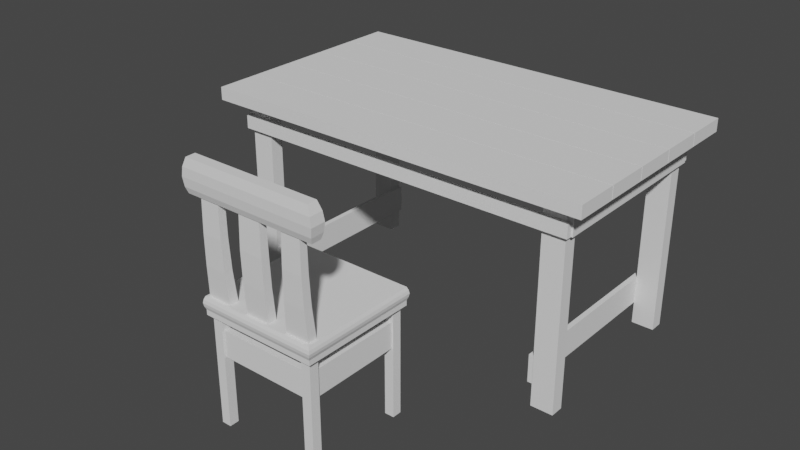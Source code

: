 # Source: chair1.blend  (saved by Blender 3.1.7; exported with 4.5.12 LTS)
import bpy
from mathutils import Matrix  # noqa: F401  (used for matrix-valued properties, if any)

bpy.ops.wm.read_factory_settings(use_empty=True)
scene = bpy.context.scene
scene.name = 'Scene'

# ---- collections
col_collection = bpy.data.collections.new('Collection'); scene.collection.children.link(col_collection)

# ---- world
world_world = bpy.data.worlds.new('World'); scene.world = world_world
world_world.use_nodes = True; world_world.node_tree.nodes.clear()
_N = world_world.node_tree.nodes; _L = world_world.node_tree.links
n0 = _N.new('ShaderNodeOutputWorld'); n0.name = 'World Output'; n0.location = (300, 300)
n1 = _N.new('ShaderNodeBackground'); n1.name = 'Background'; n1.location = (10, 300)
n1.inputs[0].default_value = (0.05088, 0.05088, 0.05088, 1.0)
_L.new(n1.outputs[0], n0.inputs[0])
n0.is_active_output = True
world_world.color = (0.05088, 0.05088, 0.05088)
world_world.use_sun_shadow = False
world_world.sun_shadow_jitter_overblur = 0.0

# ---- meshes
me_cube_020 = bpy.data.meshes.new('Cube.020')
me_cube_020.from_pydata([(-0.13, 0.4045, 1.453), (-0.13, 0.4045, 1.713), (-0.13, 0.6645, 1.453), (-0.13, 0.6645, 1.713), (0.13, 0.4045, 1.453), (0.13, 0.4045, 1.713), (0.13, 0.6645, 1.453), (0.13, 0.6645, 1.713), (-0.13, -0.6598, 1.453), (-0.13, -0.6598, 1.713), (-0.13, -0.3998, 1.453), (-0.13, -0.3998, 1.713), (0.13, -0.6598, 1.453), (0.13, -0.6598, 1.713), (0.13, -0.3998, 1.453), (0.13, -0.3998, 1.713), (-0.13, -0.3937, 1.453), (-0.13, -0.3937, 1.713), (-0.13, -0.1337, 1.453), (-0.13, -0.1337, 1.713), (0.13, -0.3937, 1.453), (0.13, -0.3937, 1.713), (0.13, -0.1337, 1.453), (0.13, -0.1337, 1.713), (-0.13, -0.1276, 1.453), (-0.13, -0.1276, 1.713), (-0.13, 0.1324, 1.453), (-0.13, 0.1324, 1.713), (0.13, -0.1276, 1.453), (0.13, -0.1276, 1.713), (0.13, 0.1324, 1.453), (0.13, 0.1324, 1.713), (-0.13, 0.1384, 1.453), (-0.13, 0.1384, 1.713), (-0.13, 0.3984, 1.453), (-0.13, 0.3984, 1.713), (0.13, 0.1384, 1.453), (0.13, 0.1384, 1.713), (0.13, 0.3984, 1.453), (0.13, 0.3984, 1.713), (0.1005, -0.5536, -2.612), (0.1005, -0.5536, 1.469), (0.1005, -0.4747, -2.612), (0.1005, -0.4747, 1.469), (0.1153, -0.5536, -2.612), (0.1153, -0.5536, 1.469), (0.1153, -0.4747, -2.612), (0.1153, -0.4747, 1.469), (0.1005, 0.4753, -2.612), (0.1005, 0.4753, 1.469), (0.1005, 0.5542, -2.612), (0.1005, 0.5542, 1.469), (0.1153, 0.4753, -2.612), (0.1153, 0.4753, 1.469), (0.1153, 0.5542, -2.612), (0.1153, 0.5542, 1.469), (-0.115, -0.5536, -2.612), (-0.115, -0.5536, 1.469), (-0.115, -0.4747, -2.612), (-0.115, -0.4747, 1.469), (-0.1002, -0.5536, -2.612), (-0.1002, -0.5536, 1.469), (-0.1002, -0.4747, -2.612), (-0.1002, -0.4747, 1.469), (-0.115, 0.4753, -2.612), (-0.115, 0.4753, 1.469), (-0.115, 0.5542, -2.612), (-0.115, 0.5542, 1.469), (-0.1002, 0.4753, -2.612), (-0.1002, 0.4753, 1.469), (-0.1002, 0.5542, -2.612), (-0.1002, 0.5542, 1.469), (-0.1177, 0.5524, 0.8832), (-0.1177, 0.5524, 1.143), (-0.1177, 0.5828, 0.8832), (-0.1177, 0.5828, 1.143), (0.1177, 0.5524, 0.8832), (0.1177, 0.5524, 1.143), (0.1177, 0.5828, 0.8832), (0.1177, 0.5828, 1.143), (-0.1177, -0.5814, 0.8832), (-0.1177, -0.5814, 1.143), (-0.1177, -0.5509, 0.8832), (-0.1177, -0.5509, 1.143), (0.1177, -0.5814, 0.8832), (0.1177, -0.5814, 1.143), (0.1177, -0.5509, 0.8832), (0.1177, -0.5509, 1.143), (0.1189, -0.5492, 0.8862), (0.1189, -0.5492, 1.45), (0.1189, 0.5469, 0.8862), (0.1189, 0.5469, 1.45), (0.1149, -0.5492, 0.8862), (0.1149, -0.5492, 1.45), (0.1149, 0.5469, 0.8862), (0.1149, 0.5469, 1.45), (-0.1153, -0.5492, 0.8862), (-0.1153, -0.5492, 1.45), (-0.1153, 0.5469, 0.8862), (-0.1153, 0.5469, 1.45), (-0.1193, -0.5492, 0.8862), (-0.1193, -0.5492, 1.45), (-0.1193, 0.5469, 0.8862), (-0.1193, 0.5469, 1.45), (0.1005, -0.5492, -2.161), (0.1005, -0.5492, -1.597), (0.1005, 0.5469, -2.161), (0.1005, 0.5469, -1.597), (0.09715, -0.5492, -2.161), (0.09715, -0.5492, -1.597), (0.09715, 0.5469, -2.161), (0.09715, 0.5469, -1.597), (-0.09711, -0.5492, -2.161), (-0.09711, -0.5492, -1.597), (-0.09711, 0.5469, -2.161), (-0.09711, 0.5469, -1.597), (-0.1005, -0.5492, -2.161), (-0.1005, -0.5492, -1.597), (-0.1005, 0.5469, -2.161), (-0.1005, 0.5469, -1.597)], [], [(0, 1, 3, 2), (2, 3, 7, 6), (6, 7, 5, 4), (4, 5, 1, 0), (2, 6, 4, 0), (7, 3, 1, 5), (8, 9, 11, 10), (10, 11, 15, 14), (14, 15, 13, 12), (12, 13, 9, 8), (10, 14, 12, 8), (15, 11, 9, 13), (16, 17, 19, 18), (18, 19, 23, 22), (22, 23, 21, 20), (20, 21, 17, 16), (18, 22, 20, 16), (23, 19, 17, 21), (24, 25, 27, 26), (26, 27, 31, 30), (30, 31, 29, 28), (28, 29, 25, 24), (26, 30, 28, 24), (31, 27, 25, 29), (32, 33, 35, 34), (34, 35, 39, 38), (38, 39, 37, 36), (36, 37, 33, 32), (34, 38, 36, 32), (39, 35, 33, 37), (40, 41, 43, 42), (42, 43, 47, 46), (46, 47, 45, 44), (44, 45, 41, 40), (42, 46, 44, 40), (47, 43, 41, 45), (48, 49, 51, 50), (50, 51, 55, 54), (54, 55, 53, 52), (52, 53, 49, 48), (50, 54, 52, 48), (55, 51, 49, 53), (56, 57, 59, 58), (58, 59, 63, 62), (62, 63, 61, 60), (60, 61, 57, 56), (58, 62, 60, 56), (63, 59, 57, 61), (64, 65, 67, 66), (66, 67, 71, 70), (70, 71, 69, 68), (68, 69, 65, 64), (66, 70, 68, 64), (71, 67, 65, 69), (72, 73, 75, 74), (74, 75, 79, 78), (78, 79, 77, 76), (76, 77, 73, 72), (74, 78, 76, 72), (79, 75, 73, 77), (80, 81, 83, 82), (82, 83, 87, 86), (86, 87, 85, 84), (84, 85, 81, 80), (82, 86, 84, 80), (87, 83, 81, 85), (88, 89, 91, 90), (90, 91, 95, 94), (94, 95, 93, 92), (92, 93, 89, 88), (90, 94, 92, 88), (95, 91, 89, 93), (96, 97, 99, 98), (98, 99, 103, 102), (102, 103, 101, 100), (100, 101, 97, 96), (98, 102, 100, 96), (103, 99, 97, 101), (104, 105, 107, 106), (106, 107, 111, 110), (110, 111, 109, 108), (108, 109, 105, 104), (106, 110, 108, 104), (111, 107, 105, 109), (112, 113, 115, 114), (114, 115, 119, 118), (118, 119, 117, 116), (116, 117, 113, 112), (114, 118, 116, 112), (119, 115, 113, 117)])
_uv = me_cube_020.uv_layers.new(name='UVMap')
_uv.uv.foreach_set('vector', [0.375, 0.0, 0.625, 0.0, 0.625, 0.25, 0.375, 0.25, 0.375, 0.25, 0.625, 0.25, 0.625, 0.5, 0.375, 0.5, 0.375, 0.5, 0.625, 0.5, 0.625, 0.75, 0.375, 0.75, 0.375, 0.75, 0.625, 0.75, 0.625, 1.0, 0.375, 1.0, 0.125, 0.5, 0.375, 0.5, 0.375, 0.75, 0.125, 0.75, 0.625, 0.5, 0.875, 0.5, 0.875, 0.75, 0.625, 0.75, 0.375, 0.0, 0.625, 0.0, 0.625, 0.25, 0.375, 0.25, 0.375, 0.25, 0.625, 0.25, 0.625, 0.5, 0.375, 0.5, 0.375, 0.5, 0.625, 0.5, 0.625, 0.75, 0.375, 0.75, 0.375, 0.75, 0.625, 0.75, 0.625, 1.0, 0.375, 1.0, 0.125, 0.5, 0.375, 0.5, 0.375, 0.75, 0.125, 0.75, 0.625, 0.5, 0.875, 0.5, 0.875, 0.75, 0.625, 0.75, 0.375, 0.0, 0.625, 0.0, 0.625, 0.25, 0.375, 0.25, 0.375, 0.25, 0.625, 0.25, 0.625, 0.5, 0.375, 0.5, 0.375, 0.5, 0.625, 0.5, 0.625, 0.75, 0.375, 0.75, 0.375, 0.75, 0.625, 0.75, 0.625, 1.0, 0.375, 1.0, 0.125, 0.5, 0.375, 0.5, 0.375, 0.75, 0.125, 0.75, 0.625, 0.5, 0.875, 0.5, 0.875, 0.75, 0.625, 0.75, 0.375, 0.0, 0.625, 0.0, 0.625, 0.25, 0.375, 0.25, 0.375, 0.25, 0.625, 0.25, 0.625, 0.5, 0.375, 0.5, 0.375, 0.5, 0.625, 0.5, 0.625, 0.75, 0.375, 0.75, 0.375, 0.75, 0.625, 0.75, 0.625, 1.0, 0.375, 1.0, 0.125, 0.5, 0.375, 0.5, 0.375, 0.75, 0.125, 0.75, 0.625, 0.5, 0.875, 0.5, 0.875, 0.75, 0.625, 0.75, 0.375, 0.0, 0.625, 0.0, 0.625, 0.25, 0.375, 0.25, 0.375, 0.25, 0.625, 0.25, 0.625, 0.5, 0.375, 0.5, 0.375, 0.5, 0.625, 0.5, 0.625, 0.75, 0.375, 0.75, 0.375, 0.75, 0.625, 0.75, 0.625, 1.0, 0.375, 1.0, 0.125, 0.5, 0.375, 0.5, 0.375, 0.75, 0.125, 0.75, 0.625, 0.5, 0.875, 0.5, 0.875, 0.75, 0.625, 0.75, 0.375, 0.0, 0.625, 0.0, 0.625, 0.25, 0.375, 0.25, 0.375, 0.25, 0.625, 0.25, 0.625, 0.5, 0.375, 0.5, 0.375, 0.5, 0.625, 0.5, 0.625, 0.75, 0.375, 0.75, 0.375, 0.75, 0.625, 0.75, 0.625, 1.0, 0.375, 1.0, 0.125, 0.5, 0.375, 0.5, 0.375, 0.75, 0.125, 0.75, 0.625, 0.5, 0.875, 0.5, 0.875, 0.75, 0.625, 0.75, 0.375, 0.0, 0.625, 0.0, 0.625, 0.25, 0.375, 0.25, 0.375, 0.25, 0.625, 0.25, 0.625, 0.5, 0.375, 0.5, 0.375, 0.5, 0.625, 0.5, 0.625, 0.75, 0.375, 0.75, 0.375, 0.75, 0.625, 0.75, 0.625, 1.0, 0.375, 1.0, 0.125, 0.5, 0.375, 0.5, 0.375, 0.75, 0.125, 0.75, 0.625, 0.5, 0.875, 0.5, 0.875, 0.75, 0.625, 0.75, 0.375, 0.0, 0.625, 0.0, 0.625, 0.25, 0.375, 0.25, 0.375, 0.25, 0.625, 0.25, 0.625, 0.5, 0.375, 0.5, 0.375, 0.5, 0.625, 0.5, 0.625, 0.75, 0.375, 0.75, 0.375, 0.75, 0.625, 0.75, 0.625, 1.0, 0.375, 1.0, 0.125, 0.5, 0.375, 0.5, 0.375, 0.75, 0.125, 0.75, 0.625, 0.5, 0.875, 0.5, 0.875, 0.75, 0.625, 0.75, 0.375, 0.0, 0.625, 0.0, 0.625, 0.25, 0.375, 0.25, 0.375, 0.25, 0.625, 0.25, 0.625, 0.5, 0.375, 0.5, 0.375, 0.5, 0.625, 0.5, 0.625, 0.75, 0.375, 0.75, 0.375, 0.75, 0.625, 0.75, 0.625, 1.0, 0.375, 1.0, 0.125, 0.5, 0.375, 0.5, 0.375, 0.75, 0.125, 0.75, 0.625, 0.5, 0.875, 0.5, 0.875, 0.75, 0.625, 0.75, 0.375, 0.0, 0.625, 0.0, 0.625, 0.25, 0.375, 0.25, 0.375, 0.25, 0.625, 0.25, 0.625, 0.5, 0.375, 0.5, 0.375, 0.5, 0.625, 0.5, 0.625, 0.75, 0.375, 0.75, 0.375, 0.75, 0.625, 0.75, 0.625, 1.0, 0.375, 1.0, 0.125, 0.5, 0.375, 0.5, 0.375, 0.75, 0.125, 0.75, 0.625, 0.5, 0.875, 0.5, 0.875, 0.75, 0.625, 0.75, 0.375, 0.0, 0.625, 0.0, 0.625, 0.25, 0.375, 0.25, 0.375, 0.25, 0.625, 0.25, 0.625, 0.5, 0.375, 0.5, 0.375, 0.5, 0.625, 0.5, 0.625, 0.75, 0.375, 0.75, 0.375, 0.75, 0.625, 0.75, 0.625, 1.0, 0.375, 1.0, 0.125, 0.5, 0.375, 0.5, 0.375, 0.75, 0.125, 0.75, 0.625, 0.5, 0.875, 0.5, 0.875, 0.75, 0.625, 0.75, 0.375, 0.0, 0.625, 0.0, 0.625, 0.25, 0.375, 0.25, 0.375, 0.25, 0.625, 0.25, 0.625, 0.5, 0.375, 0.5, 0.375, 0.5, 0.625, 0.5, 0.625, 0.75, 0.375, 0.75, 0.375, 0.75, 0.625, 0.75, 0.625, 1.0, 0.375, 1.0, 0.125, 0.5, 0.375, 0.5, 0.375, 0.75, 0.125, 0.75, 0.625, 0.5, 0.875, 0.5, 0.875, 0.75, 0.625, 0.75, 0.375, 0.0, 0.625, 0.0, 0.625, 0.25, 0.375, 0.25, 0.375, 0.25, 0.625, 0.25, 0.625, 0.5, 0.375, 0.5, 0.375, 0.5, 0.625, 0.5, 0.625, 0.75, 0.375, 0.75, 0.375, 0.75, 0.625, 0.75, 0.625, 1.0, 0.375, 1.0, 0.125, 0.5, 0.375, 0.5, 0.375, 0.75, 0.125, 0.75, 0.625, 0.5, 0.875, 0.5, 0.875, 0.75, 0.625, 0.75, 0.375, 0.0, 0.625, 0.0, 0.625, 0.25, 0.375, 0.25, 0.375, 0.25, 0.625, 0.25, 0.625, 0.5, 0.375, 0.5, 0.375, 0.5, 0.625, 0.5, 0.625, 0.75, 0.375, 0.75, 0.375, 0.75, 0.625, 0.75, 0.625, 1.0, 0.375, 1.0, 0.125, 0.5, 0.375, 0.5, 0.375, 0.75, 0.125, 0.75, 0.625, 0.5, 0.875, 0.5, 0.875, 0.75, 0.625, 0.75, 0.375, 0.0, 0.625, 0.0, 0.625, 0.25, 0.375, 0.25, 0.375, 0.25, 0.625, 0.25, 0.625, 0.5, 0.375, 0.5, 0.375, 0.5, 0.625, 0.5, 0.625, 0.75, 0.375, 0.75, 0.375, 0.75, 0.625, 0.75, 0.625, 1.0, 0.375, 1.0, 0.125, 0.5, 0.375, 0.5, 0.375, 0.75, 0.125, 0.75, 0.625, 0.5, 0.875, 0.5, 0.875, 0.75, 0.625, 0.75])
me_cube_020.use_remesh_fix_poles = True
me_cube_020.use_remesh_preserve_attributes = False
me_cube_020.update()
me_cube = bpy.data.meshes.new('Cube')
me_cube.from_pydata([(-0.4763, -0.4763, 0.4134), (-0.5, 0.5, 0.4111), (0.4763, -0.4763, 0.4134), (0.5, 0.5, 0.4111), (-0.5, 0.0, 0.4079), (0.5, 0.0, 0.4079), (0.0, 0.5, 0.4111), (0.0, -0.4763, 0.411), (-0.2737, -0.4763, 0.411), (-0.25, 0.5, 0.4079), (0.25, 0.5, 0.4079), (0.2737, -0.4763, 0.411), (0.375, 0.5, 0.4087), (0.375, -0.4763, 0.4118), (0.1013, -0.4763, 0.411), (0.125, 0.5, 0.4087), (-0.125, 0.5, 0.4087), (-0.1013, -0.4763, 0.411), (-0.375, -0.4763, 0.4118), (-0.375, 0.5, 0.4087), (0.5, -0.25, 0.4087), (-0.5, -0.2578, 0.4088), (-0.5, 0.25, 0.4079), (0.5, 0.25, 0.4079), (0.4763, -0.3983, 0.4111), (0.0, -0.3747, 0.4079), (-0.2737, -0.3983, 0.4086), (0.2737, -0.3983, 0.4086), (0.375, -0.3747, 0.4087), (0.1013, -0.3983, 0.4086), (-0.1013, -0.3983, 0.4086), (-0.375, -0.3747, 0.4087), (-0.4763, -0.3983, 0.4111), (-0.5, 0.375, 0.4087), (0.5, 0.375, 0.4087), (-0.5155, -0.5155, -0.08418), (-0.5155, 0.5155, -0.08801), (0.5155, 0.5155, -0.08801), (0.5155, -0.5155, -0.08418), (0.5155, -6.606e-07, -0.09149), (-0.5155, -6.606e-07, -0.09149), (-2.637e-11, -0.5155, -0.08746), (-2.637e-11, 0.5155, -0.08839), (-0.2577, 0.5155, -0.09149), (-0.2577, -0.5155, -0.08746), (0.2577, -0.5155, -0.08746), (0.2577, 0.5155, -0.09149), (0.3866, -0.5155, -0.08657), (0.3866, 0.5155, -0.09055), (0.1289, 0.5155, -0.09075), (0.1289, -0.5155, -0.08746), (-0.1289, -0.5155, -0.08746), (-0.1289, 0.5155, -0.09075), (-0.3866, 0.5155, -0.09055), (-0.3866, -0.5155, -0.08657), (-0.5155, -0.2577, -0.0906), (0.5155, -0.2577, -0.0906), (0.5155, 0.2577, -0.09149), (-0.5155, 0.2577, -0.09149), (-0.5155, -0.3862, -0.08812), (0.5155, -0.3862, -0.08812), (0.5155, 0.3866, -0.09055), (-0.5155, 0.3866, -0.09055), (-0.5, -0.1328, 0.4079), (0.5, -0.125, 0.4079), (0.5155, -0.1289, -0.09149), (-0.5155, -0.1289, -0.09149), (0.5, 0.125, 0.4079), (-0.5, 0.125, 0.4079), (-0.5155, 0.1289, -0.09149), (0.5155, 0.1289, -0.09149), (-0.5107, 0.5107, -0.3381), (0.5107, 0.5107, -0.3381), (0.5107, -0.5107, -0.3343), (0.5107, -4.591e-07, -0.3414), (-0.5107, -4.591e-07, -0.3414), (-8.987e-12, -0.5107, -0.3375), (-8.987e-12, 0.5107, -0.3383), (-0.2553, 0.5107, -0.3414), (-0.2553, -0.5107, -0.3375), (0.2553, -0.5107, -0.3375), (0.2553, 0.5107, -0.3414), (0.383, -0.5107, -0.3366), (0.383, 0.5107, -0.3405), (0.1277, 0.5107, -0.3407), (0.1277, -0.5107, -0.3375), (-0.1277, -0.5107, -0.3375), (-0.1277, 0.5107, -0.3407), (-0.383, 0.5107, -0.3405), (-0.383, -0.5107, -0.3366), (-0.5107, -0.2553, -0.3406), (0.5107, -0.2553, -0.3406), (0.5107, 0.2553, -0.3414), (-0.5107, 0.2553, -0.3414), (-0.5107, -0.3826, -0.3381), (0.5107, -0.3826, -0.3381), (0.5107, 0.383, -0.3405), (-0.5107, 0.383, -0.3405), (-0.5107, -0.5107, -0.3343), (-0.5107, -0.1277, -0.3414), (0.5107, -0.1277, -0.3414), (0.5107, 0.1277, -0.3414), (-0.5107, 0.1277, -0.3414), (-0.5107, -0.5107, 0.1654), (-0.5107, 0.5107, 0.1616), (0.5107, 0.5107, 0.1616), (0.5107, -0.5107, 0.1654), (0.5107, -4.591e-07, 0.1583), (-0.5107, -4.591e-07, 0.1583), (-8.987e-12, -0.5107, 0.1623), (-8.987e-12, 0.5107, 0.1614), (-0.2553, 0.5107, 0.1583), (-0.2553, -0.5107, 0.1623), (0.2553, -0.5107, 0.1623), (0.2553, 0.5107, 0.1583), (0.383, -0.5107, 0.1631), (0.383, 0.5107, 0.1592), (0.1277, 0.5107, 0.159), (0.1277, -0.5107, 0.1623), (-0.1277, -0.5107, 0.1623), (-0.1277, 0.5107, 0.159), (-0.383, 0.5107, 0.1592), (-0.383, -0.5107, 0.1631), (-0.5107, -0.2553, 0.1591), (0.5107, -0.2553, 0.1591), (0.5107, 0.2553, 0.1583), (-0.5107, 0.2553, 0.1583), (-0.5107, -0.3826, 0.1616), (0.5107, -0.3826, 0.1616), (0.5107, 0.383, 0.1592), (-0.5107, 0.383, 0.1592), (0.5107, -0.1277, 0.1583), (-0.5107, -0.1277, 0.1583), (-0.5107, 0.1277, 0.1583), (0.5107, 0.1277, 0.1583), (-0.4725, -0.3747, -0.589), (-0.4725, -0.4725, -0.5862), (-0.375, 0.4725, -0.5913), (-0.4725, 0.4725, -0.5896), (0.4725, 0.375, -0.5913), (0.4725, 0.4725, -0.5896), (0.375, -0.4725, -0.5878), (0.4725, -0.4725, -0.5862), (-0.4725, 0.125, -0.5921), (-0.4725, 0.0, -0.5921), (0.4725, -0.125, -0.5921), (0.4725, 0.0, -0.5921), (0.125, 0.4725, -0.5913), (0.0, 0.4725, -0.589), (-0.125, -0.4725, -0.5885), (0.0, -0.4725, -0.5885), (-0.125, 0.4725, -0.5913), (-0.25, 0.4725, -0.5921), (-0.375, -0.4725, -0.5878), (-0.25, -0.4725, -0.5885), (0.125, -0.4725, -0.5885), (0.25, -0.4725, -0.5885), (0.375, 0.4725, -0.5913), (0.25, 0.4725, -0.5921), (-0.4725, -0.125, -0.5921), (-0.4725, -0.25, -0.5913), (0.4725, -0.3747, -0.589), (0.4725, -0.25, -0.5913), (0.4725, 0.125, -0.5921), (0.4725, 0.25, -0.5921), (-0.4725, 0.375, -0.5913), (-0.4725, 0.25, -0.5921), (0.5, -0.3747, 0.4111), (0.5, -0.5, 0.4148), (-0.375, -0.5, 0.4126), (-0.5, -0.5, 0.4148), (0.125, -0.5, 0.4118), (0.0, -0.5, 0.4118), (-0.25, -0.3747, 0.4079), (-0.25, -0.5, 0.4118), (0.375, -0.5, 0.4126), (0.25, -0.5, 0.4118), (0.25, -0.3747, 0.4079), (0.125, -0.3747, 0.4079), (-0.125, -0.5, 0.4118), (-0.125, -0.3747, 0.4079), (-0.5, -0.3747, 0.4111), (-0.375, -0.3983, 0.4094), (0.0, -0.3983, 0.4086), (0.375, -0.3983, 0.4094), (0.375, -0.492, 2.706), (0.375, -0.4982, 5.006), (0.375, -0.4944, 7.647), (0.2937, -0.4944, 7.647), (0.2888, -0.4982, 5.006), (0.2836, -0.492, 2.706), (0.2937, -0.4318, 7.645), (0.2888, -0.4318, 5.004), (0.2836, -0.4216, 2.704), (0.4664, -0.492, 2.708), (0.4612, -0.4982, 5.007), (0.4563, -0.4944, 7.648), (0.375, -0.4216, 2.704), (0.375, -0.4318, 5.004), (0.375, -0.4318, 7.646), (0.4563, -0.4318, 7.647), (0.4612, -0.4318, 5.006), (0.4664, -0.4216, 2.706), (0.0, -0.421, 2.704), (0.0, -0.4312, 5.004), (6.468e-11, -0.431, 7.645), (0.09361, -0.431, 7.645), (0.1013, -0.4312, 5.004), (0.1013, -0.421, 2.704), (-0.1013, -0.4919, 2.706), (-0.1013, -0.4987, 5.006), (-0.09361, -0.4945, 7.647), (-0.09361, -0.431, 7.645), (-0.1013, -0.4312, 5.004), (-0.1013, -0.421, 2.704), (0.1013, -0.4919, 2.706), (0.1013, -0.4987, 5.006), (0.09361, -0.4945, 7.647), (6.468e-11, -0.4945, 7.647), (0.0, -0.4987, 5.006), (0.0, -0.4919, 2.706), (-0.4561, -0.4943, 7.648), (-0.461, -0.4981, 5.007), (-0.4667, -0.4921, 2.708), (-0.375, -0.4921, 2.706), (-0.375, -0.4981, 5.006), (-0.375, -0.4943, 7.647), (-0.4667, -0.4215, 2.706), (-0.461, -0.4319, 5.006), (-0.4561, -0.4319, 7.647), (-0.375, -0.4319, 7.646), (-0.375, -0.4319, 5.004), (-0.375, -0.4215, 2.704), (-0.2833, -0.4921, 2.706), (-0.289, -0.4981, 5.006), (-0.2939, -0.4943, 7.647), (-0.2833, -0.4215, 2.704), (-0.289, -0.4319, 5.004), (-0.2939, -0.4319, 7.645), (-0.5, -0.3747, -0.5883), (-0.5, -0.5, -0.5847), (-0.375, 0.5, -0.5906), (-0.5, 0.5, -0.5883), (0.5, 0.375, -0.5906), (0.5, 0.5, -0.5883), (0.375, -0.5, -0.5868), (0.5, -0.5, -0.5847), (-0.5, 0.125, -0.5914), (-0.5, 0.0, -0.5914), (0.5, -0.125, -0.5914), (0.5, 0.0, -0.5914), (0.125, 0.5, -0.5906), (0.0, 0.5, -0.5883), (-0.125, -0.5, -0.5876), (0.0, -0.5, -0.5876), (-0.125, 0.5, -0.5906), (-0.25, 0.5, -0.5914), (-0.375, -0.5, -0.5868), (-0.25, -0.5, -0.5876), (0.125, -0.5, -0.5876), (0.25, -0.5, -0.5876), (0.375, 0.5, -0.5906), (0.25, 0.5, -0.5914), (-0.5, -0.125, -0.5914), (-0.5, -0.25, -0.5906), (0.5, -0.3747, -0.5883), (0.5, -0.25, -0.5906), (0.5, 0.125, -0.5914), (0.5, 0.25, -0.5914), (-0.5, 0.375, -0.5906), (-0.5, 0.25, -0.5914), (-0.5, -0.3747, -0.98), (-0.5, -0.5, -0.9764), (-0.375, 0.5, -0.9823), (-0.5, 0.5, -0.98), (0.5, 0.375, -0.9823), (0.5, 0.5, -0.98), (0.375, -0.5, -0.9785), (0.5, -0.5, -0.9764), (-0.5, 0.125, -0.9831), (-0.5, 0.0, -0.9831), (0.5, -0.125, -0.9831), (0.5, 0.0, -0.9831), (0.125, 0.5, -0.9823), (0.0, 0.5, -0.98), (-0.125, -0.5, -0.9793), (0.0, -0.5, -0.9793), (-0.125, 0.5, -0.9823), (-0.25, 0.5, -0.9831), (-0.375, -0.5, -0.9785), (-0.25, -0.5, -0.9793), (0.125, -0.5, -0.9793), (0.25, -0.5, -0.9793), (0.375, 0.5, -0.9823), (0.25, 0.5, -0.9831), (-0.5, -0.125, -0.9831), (-0.5, -0.25, -0.9823), (0.5, -0.3747, -0.98), (0.5, -0.25, -0.9823), (0.5, 0.125, -0.9831), (0.5, 0.25, -0.9831), (-0.5, 0.375, -0.9823), (-0.5, 0.25, -0.9831), (-0.4725, -0.3747, -0.9806), (-0.4725, -0.4725, -0.9779), (-0.375, 0.4725, -0.9829), (-0.4725, 0.4725, -0.9813), (0.4725, 0.375, -0.9829), (0.4725, 0.4725, -0.9813), (0.375, -0.4725, -0.9795), (0.4725, -0.4725, -0.9779), (-0.4725, 0.125, -0.9837), (-0.4725, 0.0, -0.9837), (0.4725, -0.125, -0.9837), (0.4725, 0.0, -0.9837), (0.125, 0.4725, -0.9829), (0.0, 0.4725, -0.9806), (-0.125, -0.4725, -0.9802), (0.0, -0.4725, -0.9802), (-0.125, 0.4725, -0.9829), (-0.25, 0.4725, -0.9837), (-0.375, -0.4725, -0.9795), (-0.25, -0.4725, -0.9802), (0.125, -0.4725, -0.9802), (0.25, -0.4725, -0.9802), (0.375, 0.4725, -0.9829), (0.25, 0.4725, -0.9837), (-0.4725, -0.125, -0.9837), (-0.4725, -0.25, -0.9829), (0.4725, -0.3747, -0.9806), (0.4725, -0.25, -0.9829), (0.4725, 0.125, -0.9837), (0.4725, 0.25, -0.9837), (-0.4725, 0.375, -0.9829), (-0.4725, 0.25, -0.9837), (-0.5703, -0.5025, 7.458), (-0.557, -0.5128, 9.94), (-0.5703, -0.42, 7.471), (-0.557, -0.4304, 9.953), (0.5703, -0.5025, 7.458), (0.557, -0.5128, 9.94), (0.5703, -0.42, 7.471), (0.557, -0.4304, 9.953), (-0.5844, -0.5199, 7.917), (-0.5952, -0.5275, 8.596), (-0.5844, -0.5263, 9.277), (-0.5844, -0.4126, 9.294), (-0.5952, -0.405, 8.615), (-0.5844, -0.4062, 7.934), (0.5844, -0.4126, 9.294), (0.5952, -0.405, 8.615), (0.5844, -0.4062, 7.934), (0.5844, -0.5263, 9.277), (0.5952, -0.5275, 8.596), (0.5844, -0.5199, 7.917), (-0.3879, -0.4528, -3.982), (-0.3879, -0.4528, -1.959), (-0.3879, -0.3999, -3.982), (-0.3879, -0.3999, -1.959), (0.3833, -0.4528, -3.982), (0.3833, -0.4528, -1.959), (0.3833, -0.3999, -3.982), (0.3833, -0.3999, -1.959), (-0.4716, -0.467, -9.497), (-0.4716, -0.467, -0.4902), (-0.4716, -0.3856, -9.497), (-0.4716, -0.3856, -0.4902), (-0.3903, -0.467, -9.497), (-0.3903, -0.467, -0.4902), (-0.3903, -0.3856, -9.497), (-0.3903, -0.3856, -0.4902), (-0.4043, -0.3856, -3.982), (-0.4043, -0.3856, -1.959), (-0.4573, -0.3856, -3.982), (-0.4573, -0.3856, -1.959), (-0.4043, 0.3855, -3.982), (-0.4043, 0.3855, -1.959), (-0.4573, 0.3855, -3.982), (-0.4573, 0.3855, -1.959), (-0.4716, 0.3884, -9.497), (-0.4716, 0.3884, -0.4902), (-0.4716, 0.4698, -9.497), (-0.4716, 0.4698, -0.4902), (-0.3903, 0.3884, -9.497), (-0.3903, 0.3884, -0.4902), (-0.3903, 0.4698, -9.497), (-0.3903, 0.4698, -0.4902), (-0.3879, 0.402, -3.982), (-0.3879, 0.402, -1.959), (-0.3879, 0.455, -3.982), (-0.3879, 0.455, -1.959), (0.3833, 0.402, -3.982), (0.3833, 0.402, -1.959), (0.3833, 0.455, -3.982), (0.3833, 0.455, -1.959), (0.3861, 0.3884, -9.497), (0.3861, 0.3884, -0.4902), (0.3861, 0.4698, -9.497), (0.3861, 0.4698, -0.4902), (0.4675, 0.3884, -9.497), (0.4675, 0.3884, -0.4902), (0.4675, 0.4698, -9.497), (0.4675, 0.4698, -0.4902), (0.4527, -0.3856, -3.982), (0.4527, -0.3856, -1.959), (0.3997, -0.3856, -3.982), (0.3997, -0.3856, -1.959), (0.4527, 0.3855, -3.982), (0.4527, 0.3855, -1.959), (0.3997, 0.3855, -3.982), (0.3997, 0.3855, -1.959), (0.3861, -0.4664, -9.497), (0.3861, -0.4664, -0.4902), (0.3861, -0.385, -9.497), (0.3861, -0.385, -0.4902), (0.4675, -0.4664, -9.497), (0.4675, -0.4664, -0.4902), (0.4675, -0.385, -9.497), (0.4675, -0.385, -0.4902)], [], [(130, 33, 1, 104), (116, 12, 3, 105), (128, 167, 168, 106), (122, 169, 170, 103), (134, 67, 5, 107), (132, 63, 4, 108), (118, 171, 172, 109), (120, 16, 6, 110), (121, 19, 9, 111), (180, 173, 174, 179), (119, 179, 174, 112), (115, 175, 176, 113), (117, 15, 10, 114), (106, 168, 175, 115), (114, 10, 12, 116), (110, 6, 15, 117), (113, 176, 171, 118), (177, 178, 171, 176), (109, 172, 179, 119), (111, 9, 16, 120), (104, 1, 19, 121), (112, 174, 169, 122), (127, 181, 21, 123), (131, 64, 20, 124), (129, 34, 23, 125), (133, 68, 22, 126), (103, 170, 181, 127), (124, 20, 167, 128), (105, 3, 34, 129), (126, 22, 33, 130), (93, 58, 62, 97), (72, 37, 61, 96), (91, 56, 60, 95), (98, 35, 59, 94), (102, 69, 58, 93), (96, 61, 57, 92), (100, 65, 56, 91), (94, 59, 55, 90), (79, 44, 54, 89), (71, 36, 53, 88), (78, 43, 52, 87), (76, 41, 51, 86), (80, 45, 50, 85), (77, 42, 49, 84), (81, 46, 48, 83), (73, 38, 47, 82), (84, 49, 46, 81), (82, 47, 45, 80), (86, 51, 44, 79), (88, 53, 43, 78), (87, 52, 42, 77), (85, 50, 41, 76), (99, 66, 40, 75), (101, 70, 39, 74), (89, 54, 35, 98), (95, 60, 38, 73), (83, 48, 37, 72), (97, 62, 36, 71), (90, 55, 66, 99), (74, 39, 65, 100), (107, 5, 64, 131), (123, 21, 63, 132), (92, 57, 70, 101), (75, 40, 69, 102), (108, 4, 68, 133), (125, 23, 67, 134), (248, 75, 102, 247), (268, 92, 101, 267), (250, 74, 100, 249), (264, 90, 99, 263), (269, 97, 71, 242), (261, 83, 72, 244), (265, 95, 73, 246), (257, 89, 98, 240), (267, 101, 74, 250), (263, 99, 75, 248), (259, 85, 76, 254), (255, 87, 77, 252), (241, 88, 78, 256), (253, 86, 79, 258), (245, 82, 80, 260), (251, 84, 81, 262), (246, 73, 82, 245), (262, 81, 83, 261), (252, 77, 84, 251), (260, 80, 85, 259), (254, 76, 86, 253), (256, 78, 87, 255), (242, 71, 88, 241), (258, 79, 89, 257), (239, 94, 90, 264), (249, 100, 91, 266), (243, 96, 92, 268), (247, 102, 93, 270), (240, 98, 94, 239), (266, 91, 95, 265), (244, 72, 96, 243), (270, 93, 97, 269), (57, 125, 134, 70), (40, 108, 133, 69), (55, 123, 132, 66), (39, 107, 131, 65), (58, 126, 130, 62), (37, 105, 129, 61), (56, 124, 128, 60), (35, 103, 127, 59), (69, 133, 126, 58), (61, 129, 125, 57), (65, 131, 124, 56), (59, 127, 123, 55), (44, 112, 122, 54), (36, 104, 121, 53), (43, 111, 120, 52), (41, 109, 119, 51), (45, 113, 118, 50), (42, 110, 117, 49), (46, 114, 116, 48), (38, 106, 115, 47), (49, 117, 114, 46), (47, 115, 113, 45), (51, 119, 112, 44), (53, 121, 111, 43), (52, 120, 110, 42), (50, 118, 109, 41), (66, 132, 108, 40), (70, 134, 107, 39), (54, 122, 103, 35), (60, 128, 106, 38), (48, 116, 105, 37), (62, 130, 104, 36), (135, 160, 159, 144, 143, 166, 165, 138, 137, 152, 151, 148, 147, 158, 157, 140, 139, 164, 163, 146, 145, 162, 161, 142, 141, 156, 155, 150, 149, 154, 153, 136), (24, 2, 168, 167), (18, 0, 170, 169), (14, 7, 172, 171), (26, 8, 174, 173), (13, 11, 176, 175), (11, 27, 177, 176), (2, 13, 175, 168), (29, 14, 171, 178), (7, 17, 179, 172), (17, 30, 180, 179), (8, 18, 169, 174), (0, 32, 181, 170), (182, 26, 173, 31), (30, 183, 25, 180), (184, 24, 167, 28), (27, 184, 28, 177), (183, 29, 178, 25), (32, 182, 31, 181), (184, 27, 193, 197), (197, 193, 192, 198), (198, 192, 191, 199), (2, 24, 202, 194), (194, 202, 201, 195), (195, 201, 200, 196), (24, 184, 197, 202), (202, 197, 198, 201), (201, 198, 199, 200), (13, 2, 194, 185), (185, 194, 195, 186), (186, 195, 196, 187), (27, 11, 190, 193), (193, 190, 189, 192), (192, 189, 188, 191), (11, 13, 185, 190), (190, 185, 186, 189), (189, 186, 187, 188), (17, 7, 220, 209), (209, 220, 219, 210), (210, 219, 218, 211), (14, 29, 208, 215), (215, 208, 207, 216), (216, 207, 206, 217), (183, 30, 214, 203), (203, 214, 213, 204), (204, 213, 212, 205), (29, 183, 203, 208), (208, 203, 204, 207), (207, 204, 205, 206), (30, 17, 209, 214), (214, 209, 210, 213), (213, 210, 211, 212), (7, 14, 215, 220), (220, 215, 216, 219), (219, 216, 217, 218), (26, 182, 232, 236), (236, 232, 231, 237), (237, 231, 230, 238), (32, 0, 223, 227), (227, 223, 222, 228), (228, 222, 221, 229), (8, 26, 236, 233), (233, 236, 237, 234), (234, 237, 238, 235), (0, 18, 224, 223), (223, 224, 225, 222), (222, 225, 226, 221), (182, 32, 227, 232), (232, 227, 228, 231), (231, 228, 229, 230), (18, 8, 233, 224), (224, 233, 234, 225), (225, 234, 235, 226), (140, 157, 325, 308), (156, 141, 309, 324), (157, 158, 326, 325), (251, 262, 294, 283), (264, 263, 295, 296), (265, 246, 278, 297), (256, 255, 287, 288), (155, 156, 324, 323), (240, 239, 271, 272), (153, 154, 322, 321), (151, 152, 320, 319), (270, 269, 301, 302), (149, 150, 318, 317), (268, 267, 299, 300), (147, 148, 316, 315), (257, 240, 272, 289), (145, 146, 314, 313), (261, 244, 276, 293), (146, 163, 331, 314), (143, 144, 312, 311), (254, 253, 285, 286), (166, 143, 311, 334), (141, 142, 310, 309), (245, 260, 292, 277), (144, 159, 327, 312), (241, 256, 288, 273), (267, 250, 282, 299), (252, 251, 283, 284), (139, 140, 308, 307), (162, 145, 313, 330), (137, 138, 306, 305), (138, 165, 333, 306), (303, 304, 272, 271), (305, 306, 274, 273), (307, 308, 276, 275), (309, 310, 278, 277), (311, 312, 280, 279), (313, 314, 282, 281), (315, 316, 284, 283), (317, 318, 286, 285), (319, 320, 288, 287), (321, 322, 290, 289), (323, 324, 292, 291), (325, 326, 294, 293), (324, 309, 277, 292), (308, 325, 293, 276), (326, 315, 283, 294), (318, 323, 291, 286), (322, 317, 285, 290), (316, 319, 287, 284), (320, 305, 273, 288), (304, 321, 289, 272), (327, 328, 296, 295), (329, 330, 298, 297), (331, 332, 300, 299), (333, 334, 302, 301), (328, 303, 271, 296), (310, 329, 297, 278), (332, 307, 275, 300), (306, 333, 301, 274), (330, 313, 281, 298), (312, 327, 295, 280), (334, 311, 279, 302), (314, 331, 299, 282), (258, 257, 289, 290), (242, 241, 273, 274), (266, 265, 297, 298), (259, 254, 286, 291), (158, 147, 315, 326), (150, 155, 323, 318), (154, 149, 317, 322), (244, 243, 275, 276), (148, 151, 319, 316), (152, 137, 305, 320), (247, 270, 302, 279), (136, 153, 321, 304), (246, 245, 277, 278), (159, 160, 328, 327), (260, 259, 291, 292), (249, 266, 298, 281), (253, 258, 290, 285), (161, 162, 330, 329), (248, 247, 279, 280), (263, 248, 280, 295), (163, 164, 332, 331), (262, 261, 293, 294), (243, 268, 300, 275), (255, 252, 284, 287), (165, 166, 334, 333), (250, 249, 281, 282), (269, 242, 274, 301), (160, 135, 303, 328), (142, 161, 329, 310), (164, 139, 307, 332), (135, 136, 304, 303), (239, 264, 296, 271), (68, 4, 63, 21, 181, 31, 173, 180, 25, 178, 177, 28, 167, 20, 64, 5, 67, 23, 34, 3, 12, 10, 15, 6, 16, 9, 19, 1, 33, 22), (345, 336, 338, 346), (346, 338, 342, 349), (349, 342, 340, 352), (352, 340, 336, 345), (337, 341, 339, 335), (342, 338, 336, 340), (339, 354, 343, 335), (354, 353, 344, 343), (353, 352, 345, 344), (341, 351, 354, 339), (351, 350, 353, 354), (350, 349, 352, 353), (337, 348, 351, 341), (348, 347, 350, 351), (347, 346, 349, 350), (335, 343, 348, 337), (343, 344, 347, 348), (344, 345, 346, 347), (355, 356, 358, 357), (357, 358, 362, 361), (361, 362, 360, 359), (359, 360, 356, 355), (357, 361, 359, 355), (356, 360, 362, 358), (363, 364, 366, 365), (365, 366, 370, 369), (369, 370, 368, 367), (367, 368, 364, 363), (365, 369, 367, 363), (371, 372, 374, 373), (373, 374, 378, 377), (377, 378, 376, 375), (375, 376, 372, 371), (373, 377, 375, 371), (372, 376, 378, 374), (379, 380, 382, 381), (381, 382, 386, 385), (385, 386, 384, 383), (383, 384, 380, 379), (381, 385, 383, 379), (387, 388, 390, 389), (389, 390, 394, 393), (393, 394, 392, 391), (391, 392, 388, 387), (389, 393, 391, 387), (388, 392, 394, 390), (395, 396, 398, 397), (397, 398, 402, 401), (401, 402, 400, 399), (399, 400, 396, 395), (397, 401, 399, 395), (403, 404, 406, 405), (405, 406, 410, 409), (409, 410, 408, 407), (407, 408, 404, 403), (405, 409, 407, 403), (404, 408, 410, 406), (411, 412, 414, 413), (413, 414, 418, 417), (417, 418, 416, 415), (415, 416, 412, 411), (413, 417, 415, 411)])
_uv = me_cube.uv_layers.new(name='UVMap')
_uv.uv.foreach_set('vector', [0.5625, 0.2188, 0.625, 0.2188, 0.625, 0.25, 0.5625, 0.25, 0.5625, 0.4688, 0.625, 0.4688, 0.625, 0.5, 0.5625, 0.5, 0.5625, 0.7187, 0.625, 0.7187, 0.625, 0.75, 0.5625, 0.75, 0.5625, 0.9688, 0.625, 0.9688, 0.625, 1.0, 0.5625, 1.0, 0.5625, 0.5938, 0.625, 0.5938, 0.625, 0.625, 0.5625, 0.625, 0.5625, 0.09375, 0.625, 0.09375, 0.625, 0.125, 0.5625, 0.125, 0.5625, 0.8438, 0.625, 0.8438, 0.625, 0.875, 0.5625, 0.875, 0.5625, 0.3438, 0.625, 0.3438, 0.625, 0.375, 0.5625, 0.375, 0.5625, 0.2812, 0.625, 0.2812, 0.625, 0.3125, 0.5625, 0.3125, 0.7812, 0.7187, 0.8125, 0.7187, 0.8125, 0.75, 0.7812, 0.75, 0.5625, 0.9062, 0.625, 0.9062, 0.625, 0.9375, 0.5625, 0.9375, 0.5625, 0.7812, 0.625, 0.7812, 0.625, 0.8125, 0.5625, 0.8125, 0.5625, 0.4062, 0.625, 0.4062, 0.625, 0.4375, 0.5625, 0.4375, 0.5625, 0.75, 0.625, 0.75, 0.625, 0.7812, 0.5625, 0.7812, 0.5625, 0.4375, 0.625, 0.4375, 0.625, 0.4688, 0.5625, 0.4688, 0.5625, 0.375, 0.625, 0.375, 0.625, 0.4062, 0.5625, 0.4062, 0.5625, 0.8125, 0.625, 0.8125, 0.625, 0.8438, 0.5625, 0.8438, 0.6875, 0.7187, 0.7188, 0.7187, 0.7188, 0.75, 0.6875, 0.75, 0.5625, 0.875, 0.625, 0.875, 0.625, 0.9062, 0.5625, 0.9062, 0.5625, 0.3125, 0.625, 0.3125, 0.625, 0.3438, 0.5625, 0.3438, 0.5625, 0.25, 0.625, 0.25, 0.625, 0.2812, 0.5625, 0.2812, 0.5625, 0.9375, 0.625, 0.9375, 0.625, 0.9688, 0.5625, 0.9688, 0.5625, 0.03134, 0.625, 0.03134, 0.625, 0.0625, 0.5625, 0.0625, 0.5625, 0.6562, 0.625, 0.6562, 0.625, 0.6875, 0.5625, 0.6875, 0.5625, 0.5312, 0.625, 0.5312, 0.625, 0.5625, 0.5625, 0.5625, 0.5625, 0.1562, 0.625, 0.1562, 0.625, 0.1875, 0.5625, 0.1875, 0.5625, 0.0, 0.625, 0.0, 0.625, 0.03134, 0.5625, 0.03134, 0.5625, 0.6875, 0.625, 0.6875, 0.625, 0.7187, 0.5625, 0.7187, 0.5625, 0.5, 0.625, 0.5, 0.625, 0.5312, 0.5625, 0.5312, 0.5625, 0.1875, 0.625, 0.1875, 0.625, 0.2188, 0.5625, 0.2188, 0.4375, 0.1875, 0.5, 0.1875, 0.5, 0.2188, 0.4375, 0.2188, 0.4375, 0.5, 0.5, 0.5, 0.5, 0.5312, 0.4375, 0.5312, 0.4375, 0.6875, 0.5, 0.6875, 0.5, 0.7187, 0.4375, 0.7187, 0.4375, 0.0, 0.5, 0.0, 0.5, 0.03134, 0.4375, 0.03134, 0.4375, 0.1562, 0.5, 0.1562, 0.5, 0.1875, 0.4375, 0.1875, 0.4375, 0.5312, 0.5, 0.5312, 0.5, 0.5625, 0.4375, 0.5625, 0.4375, 0.6562, 0.5, 0.6562, 0.5, 0.6875, 0.4375, 0.6875, 0.4375, 0.03134, 0.5, 0.03134, 0.5, 0.0625, 0.4375, 0.0625, 0.4375, 0.9375, 0.5, 0.9375, 0.5, 0.9688, 0.4375, 0.9688, 0.4375, 0.25, 0.5, 0.25, 0.5, 0.2812, 0.4375, 0.2812, 0.4375, 0.3125, 0.5, 0.3125, 0.5, 0.3438, 0.4375, 0.3438, 0.4375, 0.875, 0.5, 0.875, 0.5, 0.9062, 0.4375, 0.9062, 0.4375, 0.8125, 0.5, 0.8125, 0.5, 0.8438, 0.4375, 0.8438, 0.4375, 0.375, 0.5, 0.375, 0.5, 0.4062, 0.4375, 0.4062, 0.4375, 0.4375, 0.5, 0.4375, 0.5, 0.4688, 0.4375, 0.4688, 0.4375, 0.75, 0.5, 0.75, 0.5, 0.7812, 0.4375, 0.7812, 0.4375, 0.4062, 0.5, 0.4062, 0.5, 0.4375, 0.4375, 0.4375, 0.4375, 0.7812, 0.5, 0.7812, 0.5, 0.8125, 0.4375, 0.8125, 0.4375, 0.9062, 0.5, 0.9062, 0.5, 0.9375, 0.4375, 0.9375, 0.4375, 0.2812, 0.5, 0.2812, 0.5, 0.3125, 0.4375, 0.3125, 0.4375, 0.3438, 0.5, 0.3438, 0.5, 0.375, 0.4375, 0.375, 0.4375, 0.8438, 0.5, 0.8438, 0.5, 0.875, 0.4375, 0.875, 0.4375, 0.09375, 0.5, 0.09375, 0.5, 0.125, 0.4375, 0.125, 0.4375, 0.5938, 0.5, 0.5938, 0.5, 0.625, 0.4375, 0.625, 0.4375, 0.9688, 0.5, 0.9688, 0.5, 1.0, 0.4375, 1.0, 0.4375, 0.7187, 0.5, 0.7187, 0.5, 0.75, 0.4375, 0.75, 0.4375, 0.4688, 0.5, 0.4688, 0.5, 0.5, 0.4375, 0.5, 0.4375, 0.2188, 0.5, 0.2188, 0.5, 0.25, 0.4375, 0.25, 0.4375, 0.0625, 0.5, 0.0625, 0.5, 0.09375, 0.4375, 0.09375, 0.4375, 0.625, 0.5, 0.625, 0.5, 0.6562, 0.4375, 0.6562, 0.5625, 0.625, 0.625, 0.625, 0.625, 0.6562, 0.5625, 0.6562, 0.5625, 0.0625, 0.625, 0.0625, 0.625, 0.09375, 0.5625, 0.09375, 0.4375, 0.5625, 0.5, 0.5625, 0.5, 0.5938, 0.4375, 0.5938, 0.4375, 0.125, 0.5, 0.125, 0.5, 0.1562, 0.4375, 0.1562, 0.5625, 0.125, 0.625, 0.125, 0.625, 0.1562, 0.5625, 0.1562, 0.5625, 0.5625, 0.625, 0.5625, 0.625, 0.5938, 0.5625, 0.5938, 0.375, 0.125, 0.4375, 0.125, 0.4375, 0.1562, 0.375, 0.1562, 0.375, 0.5625, 0.4375, 0.5625, 0.4375, 0.5938, 0.375, 0.5938, 0.375, 0.625, 0.4375, 0.625, 0.4375, 0.6562, 0.375, 0.6562, 0.375, 0.0625, 0.4375, 0.0625, 0.4375, 0.09375, 0.375, 0.09375, 0.375, 0.2188, 0.4375, 0.2188, 0.4375, 0.25, 0.375, 0.25, 0.375, 0.4688, 0.4375, 0.4688, 0.4375, 0.5, 0.375, 0.5, 0.375, 0.7187, 0.4375, 0.7187, 0.4375, 0.75, 0.375, 0.75, 0.375, 0.9688, 0.4375, 0.9688, 0.4375, 1.0, 0.375, 1.0, 0.375, 0.5938, 0.4375, 0.5938, 0.4375, 0.625, 0.375, 0.625, 0.375, 0.09375, 0.4375, 0.09375, 0.4375, 0.125, 0.375, 0.125, 0.375, 0.8438, 0.4375, 0.8438, 0.4375, 0.875, 0.375, 0.875, 0.375, 0.3438, 0.4375, 0.3438, 0.4375, 0.375, 0.375, 0.375, 0.375, 0.2812, 0.4375, 0.2812, 0.4375, 0.3125, 0.375, 0.3125, 0.375, 0.9062, 0.4375, 0.9062, 0.4375, 0.9375, 0.375, 0.9375, 0.375, 0.7812, 0.4375, 0.7812, 0.4375, 0.8125, 0.375, 0.8125, 0.375, 0.4062, 0.4375, 0.4062, 0.4375, 0.4375, 0.375, 0.4375, 0.375, 0.75, 0.4375, 0.75, 0.4375, 0.7812, 0.375, 0.7812, 0.375, 0.4375, 0.4375, 0.4375, 0.4375, 0.4688, 0.375, 0.4688, 0.375, 0.375, 0.4375, 0.375, 0.4375, 0.4062, 0.375, 0.4062, 0.375, 0.8125, 0.4375, 0.8125, 0.4375, 0.8438, 0.375, 0.8438, 0.375, 0.875, 0.4375, 0.875, 0.4375, 0.9062, 0.375, 0.9062, 0.375, 0.3125, 0.4375, 0.3125, 0.4375, 0.3438, 0.375, 0.3438, 0.375, 0.25, 0.4375, 0.25, 0.4375, 0.2812, 0.375, 0.2812, 0.375, 0.9375, 0.4375, 0.9375, 0.4375, 0.9688, 0.375, 0.9688, 0.375, 0.03134, 0.4375, 0.03134, 0.4375, 0.0625, 0.375, 0.0625, 0.375, 0.6562, 0.4375, 0.6562, 0.4375, 0.6875, 0.375, 0.6875, 0.375, 0.5312, 0.4375, 0.5312, 0.4375, 0.5625, 0.375, 0.5625, 0.375, 0.1562, 0.4375, 0.1562, 0.4375, 0.1875, 0.375, 0.1875, 0.375, 0.0, 0.4375, 0.0, 0.4375, 0.03134, 0.375, 0.03134, 0.375, 0.6875, 0.4375, 0.6875, 0.4375, 0.7187, 0.375, 0.7187, 0.375, 0.5, 0.4375, 0.5, 0.4375, 0.5312, 0.375, 0.5312, 0.375, 0.1875, 0.4375, 0.1875, 0.4375, 0.2188, 0.375, 0.2188, 0.5, 0.5625, 0.5625, 0.5625, 0.5625, 0.5938, 0.5, 0.5938, 0.5, 0.125, 0.5625, 0.125, 0.5625, 0.1562, 0.5, 0.1562, 0.5, 0.0625, 0.5625, 0.0625, 0.5625, 0.09375, 0.5, 0.09375, 0.5, 0.625, 0.5625, 0.625, 0.5625, 0.6562, 0.5, 0.6562, 0.5, 0.1875, 0.5625, 0.1875, 0.5625, 0.2188, 0.5, 0.2188, 0.5, 0.5, 0.5625, 0.5, 0.5625, 0.5312, 0.5, 0.5312, 0.5, 0.6875, 0.5625, 0.6875, 0.5625, 0.7187, 0.5, 0.7187, 0.5, 0.0, 0.5625, 0.0, 0.5625, 0.03134, 0.5, 0.03134, 0.5, 0.1562, 0.5625, 0.1562, 0.5625, 0.1875, 0.5, 0.1875, 0.5, 0.5312, 0.5625, 0.5312, 0.5625, 0.5625, 0.5, 0.5625, 0.5, 0.6562, 0.5625, 0.6562, 0.5625, 0.6875, 0.5, 0.6875, 0.5, 0.03134, 0.5625, 0.03134, 0.5625, 0.0625, 0.5, 0.0625, 0.5, 0.9375, 0.5625, 0.9375, 0.5625, 0.9688, 0.5, 0.9688, 0.5, 0.25, 0.5625, 0.25, 0.5625, 0.2812, 0.5, 0.2812, 0.5, 0.3125, 0.5625, 0.3125, 0.5625, 0.3438, 0.5, 0.3438, 0.5, 0.875, 0.5625, 0.875, 0.5625, 0.9062, 0.5, 0.9062, 0.5, 0.8125, 0.5625, 0.8125, 0.5625, 0.8438, 0.5, 0.8438, 0.5, 0.375, 0.5625, 0.375, 0.5625, 0.4062, 0.5, 0.4062, 0.5, 0.4375, 0.5625, 0.4375, 0.5625, 0.4688, 0.5, 0.4688, 0.5, 0.75, 0.5625, 0.75, 0.5625, 0.7812, 0.5, 0.7812, 0.5, 0.4062, 0.5625, 0.4062, 0.5625, 0.4375, 0.5, 0.4375, 0.5, 0.7812, 0.5625, 0.7812, 0.5625, 0.8125, 0.5, 0.8125, 0.5, 0.9062, 0.5625, 0.9062, 0.5625, 0.9375, 0.5, 0.9375, 0.5, 0.2812, 0.5625, 0.2812, 0.5625, 0.3125, 0.5, 0.3125, 0.5, 0.3438, 0.5625, 0.3438, 0.5625, 0.375, 0.5, 0.375, 0.5, 0.8438, 0.5625, 0.8438, 0.5625, 0.875, 0.5, 0.875, 0.5, 0.09375, 0.5625, 0.09375, 0.5625, 0.125, 0.5, 0.125, 0.5, 0.5938, 0.5625, 0.5938, 0.5625, 0.625, 0.5, 0.625, 0.5, 0.9688, 0.5625, 0.9688, 0.5625, 1.0, 0.5, 1.0, 0.5, 0.7187, 0.5625, 0.7187, 0.5625, 0.75, 0.5, 0.75, 0.5, 0.4688, 0.5625, 0.4688, 0.5625, 0.5, 0.5, 0.5, 0.5, 0.2188, 0.5625, 0.2188, 0.5625, 0.25, 0.5, 0.25, 0.375, 0.2253, 0.375, 0.1244, 0.375, 0.1344, 0.375, 0.1557, 0.375, 0.1811, 0.375, 0.2083, 0.375, 0.2363, 0.375, 0.256, 0.375, 0.2844, 0.375, 0.3172, 0.375, 0.3495, 0.375, 0.3814, 0.375, 0.4131, 0.375, 0.4446, 0.375, 0.4759, 0.375, 0.5002, 0.375, 0.5248, 0.375, 0.5562, 0.375, 0.5878, 0.375, 0.6196, 0.375, 0.6515, 0.375, 0.6838, 0.375, 0.7165, 0.375, 0.7445, 0.375, 0.7647, 0.375, 0.7932, 0.375, 0.8211, 0.375, 0.8477, 0.375, 0.8719, 0.375, 0.8907, 0.375, 0.894, 0.375, 0.8496, 0.6309, 0.7246, 0.6309, 0.7441, 0.625, 0.75, 0.625, 0.7187, 0.8438, 0.7441, 0.8691, 0.7441, 0.875, 0.75, 0.8438, 0.75, 0.7247, 0.7441, 0.75, 0.7441, 0.75, 0.75, 0.7188, 0.75, 0.8184, 0.7246, 0.8184, 0.7441, 0.8125, 0.75, 0.8125, 0.7187, 0.6562, 0.7441, 0.6816, 0.7441, 0.6875, 0.75, 0.6562, 0.75, 0.6816, 0.7441, 0.6816, 0.7246, 0.6875, 0.7187, 0.6875, 0.75, 0.6309, 0.7441, 0.6562, 0.7441, 0.6562, 0.75, 0.625, 0.75, 0.7247, 0.7246, 0.7247, 0.7441, 0.7188, 0.75, 0.7188, 0.7187, 0.75, 0.7441, 0.7753, 0.7441, 0.7812, 0.75, 0.75, 0.75, 0.7753, 0.7441, 0.7753, 0.7246, 0.7812, 0.7187, 0.7812, 0.75, 0.8184, 0.7441, 0.8438, 0.7441, 0.8438, 0.75, 0.8125, 0.75, 0.8691, 0.7441, 0.8691, 0.7246, 0.875, 0.7187, 0.875, 0.75, 0.8438, 0.7246, 0.8184, 0.7246, 0.8125, 0.7187, 0.8438, 0.7187, 0.7753, 0.7246, 0.75, 0.7246, 0.75, 0.7187, 0.7812, 0.7187, 0.6562, 0.7246, 0.6309, 0.7246, 0.625, 0.7187, 0.6562, 0.7187, 0.6816, 0.7246, 0.6562, 0.7246, 0.6562, 0.7187, 0.6875, 0.7187, 0.75, 0.7246, 0.7247, 0.7246, 0.7188, 0.7187, 0.75, 0.7187, 0.8691, 0.7246, 0.8438, 0.7246, 0.8438, 0.7187, 0.875, 0.7187, 0.6562, 0.7246, 0.6816, 0.7246, 0.6816, 0.7246, 0.6562, 0.7246, 0.6562, 0.7246, 0.6816, 0.7246, 0.6816, 0.7246, 0.6562, 0.7246, 0.6562, 0.7246, 0.6816, 0.7246, 0.6816, 0.7246, 0.6562, 0.7246, 0.6309, 0.7441, 0.6309, 0.7246, 0.6309, 0.7246, 0.6309, 0.7441, 0.6309, 0.7441, 0.6309, 0.7246, 0.6309, 0.7246, 0.6309, 0.7441, 0.6309, 0.7441, 0.6309, 0.7246, 0.6309, 0.7246, 0.6309, 0.7441, 0.6309, 0.7246, 0.6562, 0.7246, 0.6562, 0.7246, 0.6309, 0.7246, 0.6309, 0.7246, 0.6562, 0.7246, 0.6562, 0.7246, 0.6309, 0.7246, 0.6309, 0.7246, 0.6562, 0.7246, 0.6562, 0.7246, 0.6309, 0.7246, 0.6562, 0.7441, 0.6309, 0.7441, 0.6309, 0.7441, 0.6562, 0.7441, 0.6562, 0.7441, 0.6309, 0.7441, 0.6309, 0.7441, 0.6562, 0.7441, 0.6562, 0.7441, 0.6309, 0.7441, 0.6309, 0.7441, 0.6562, 0.7441, 0.6816, 0.7246, 0.6816, 0.7441, 0.6816, 0.7441, 0.6816, 0.7246, 0.6816, 0.7246, 0.6816, 0.7441, 0.6816, 0.7441, 0.6816, 0.7246, 0.6816, 0.7246, 0.6816, 0.7441, 0.6816, 0.7441, 0.6816, 0.7246, 0.6816, 0.7441, 0.6562, 0.7441, 0.6562, 0.7441, 0.6816, 0.7441, 0.6816, 0.7441, 0.6562, 0.7441, 0.6562, 0.7441, 0.6816, 0.7441, 0.6816, 0.7441, 0.6562, 0.7441, 0.6562, 0.7441, 0.6816, 0.7441, 0.7753, 0.7441, 0.75, 0.7441, 0.75, 0.7441, 0.7753, 0.7441, 0.7753, 0.7441, 0.75, 0.7441, 0.75, 0.7441, 0.7753, 0.7441, 0.7753, 0.7441, 0.75, 0.7441, 0.75, 0.7441, 0.7753, 0.7441, 0.7247, 0.7441, 0.7247, 0.7246, 0.7247, 0.7246, 0.7247, 0.7441, 0.7247, 0.7441, 0.7247, 0.7246, 0.7247, 0.7246, 0.7247, 0.7441, 0.7247, 0.7441, 0.7247, 0.7246, 0.7247, 0.7246, 0.7247, 0.7441, 0.75, 0.7246, 0.7753, 0.7246, 0.7753, 0.7246, 0.75, 0.7246, 0.75, 0.7246, 0.7753, 0.7246, 0.7753, 0.7246, 0.75, 0.7246, 0.75, 0.7246, 0.7753, 0.7246, 0.7753, 0.7246, 0.75, 0.7246, 0.7247, 0.7246, 0.75, 0.7246, 0.75, 0.7246, 0.7247, 0.7246, 0.7247, 0.7246, 0.75, 0.7246, 0.75, 0.7246, 0.7247, 0.7246, 0.7247, 0.7246, 0.75, 0.7246, 0.75, 0.7246, 0.7247, 0.7246, 0.7753, 0.7246, 0.7753, 0.7441, 0.7753, 0.7441, 0.7753, 0.7246, 0.7753, 0.7246, 0.7753, 0.7441, 0.7753, 0.7441, 0.7753, 0.7246, 0.7753, 0.7246, 0.7753, 0.7441, 0.7753, 0.7441, 0.7753, 0.7246, 0.75, 0.7441, 0.7247, 0.7441, 0.7247, 0.7441, 0.75, 0.7441, 0.75, 0.7441, 0.7247, 0.7441, 0.7247, 0.7441, 0.75, 0.7441, 0.75, 0.7441, 0.7247, 0.7441, 0.7247, 0.7441, 0.75, 0.7441, 0.8184, 0.7246, 0.8438, 0.7246, 0.8438, 0.7246, 0.8184, 0.7246, 0.8184, 0.7246, 0.8438, 0.7246, 0.8437, 0.7246, 0.8184, 0.7246, 0.8184, 0.7246, 0.8437, 0.7246, 0.8438, 0.7246, 0.8184, 0.7246, 0.8691, 0.7246, 0.8691, 0.7441, 0.8691, 0.7441, 0.8691, 0.7246, 0.8691, 0.7246, 0.8691, 0.7441, 0.8691, 0.7441, 0.8691, 0.7246, 0.8691, 0.7246, 0.8691, 0.7441, 0.8691, 0.7441, 0.8691, 0.7246, 0.8184, 0.7441, 0.8184, 0.7246, 0.8184, 0.7246, 0.8184, 0.7441, 0.8184, 0.7441, 0.8184, 0.7246, 0.8184, 0.7246, 0.8184, 0.7441, 0.8184, 0.7441, 0.8184, 0.7246, 0.8184, 0.7246, 0.8184, 0.7441, 0.8691, 0.7441, 0.8438, 0.7441, 0.8438, 0.7441, 0.8691, 0.7441, 0.8691, 0.7441, 0.8438, 0.7441, 0.8437, 0.7441, 0.8691, 0.7441, 0.8691, 0.7441, 0.8437, 0.7441, 0.8438, 0.7441, 0.8691, 0.7441, 0.8438, 0.7246, 0.8691, 0.7246, 0.8691, 0.7246, 0.8438, 0.7246, 0.8438, 0.7246, 0.8691, 0.7246, 0.8691, 0.7246, 0.8437, 0.7246, 0.8437, 0.7246, 0.8691, 0.7246, 0.8691, 0.7246, 0.8438, 0.7246, 0.8438, 0.7441, 0.8184, 0.7441, 0.8184, 0.7441, 0.8438, 0.7441, 0.8438, 0.7441, 0.8184, 0.7441, 0.8184, 0.7441, 0.8437, 0.7441, 0.8437, 0.7441, 0.8184, 0.7441, 0.8184, 0.7441, 0.8438, 0.7441, 0.375, 0.5002, 0.375, 0.4759, 0.375, 0.4759, 0.375, 0.5002, 0.375, 0.7932, 0.375, 0.7647, 0.375, 0.7647, 0.375, 0.7932, 0.375, 0.4759, 0.375, 0.4446, 0.375, 0.4446, 0.375, 0.4759, 0.375, 0.4062, 0.375, 0.4375, 0.375, 0.4375, 0.375, 0.4062, 0.375, 0.0625, 0.375, 0.09375, 0.375, 0.09375, 0.375, 0.0625, 0.375, 0.7187, 0.375, 0.75, 0.375, 0.75, 0.375, 0.7187, 0.375, 0.3125, 0.375, 0.3438, 0.375, 0.3438, 0.375, 0.3125, 0.375, 0.8211, 0.375, 0.7932, 0.375, 0.7932, 0.375, 0.8211, 0.375, 0.0, 0.375, 0.03134, 0.375, 0.03134, 0.375, 0.0, 0.375, 0.894, 0.375, 0.8907, 0.375, 0.8907, 0.375, 0.894, 0.375, 0.3495, 0.375, 0.3172, 0.375, 0.3172, 0.375, 0.3495, 0.375, 0.1875, 0.375, 0.2188, 0.375, 0.2188, 0.375, 0.1875, 0.375, 0.8719, 0.375, 0.8477, 0.375, 0.8477, 0.375, 0.8719, 0.375, 0.5625, 0.375, 0.5938, 0.375, 0.5938, 0.375, 0.5625, 0.375, 0.4131, 0.375, 0.3814, 0.375, 0.3814, 0.375, 0.4131, 0.375, 0.9688, 0.375, 1.0, 0.375, 1.0, 0.375, 0.9688, 0.375, 0.6515, 0.375, 0.6196, 0.375, 0.6196, 0.375, 0.6515, 0.375, 0.4688, 0.375, 0.5, 0.375, 0.5, 0.375, 0.4688, 0.375, 0.6196, 0.375, 0.5878, 0.375, 0.5878, 0.375, 0.6196, 0.375, 0.1811, 0.375, 0.1557, 0.375, 0.1557, 0.375, 0.1811, 0.375, 0.875, 0.375, 0.9062, 0.375, 0.9062, 0.375, 0.875, 0.375, 0.2083, 0.375, 0.1811, 0.375, 0.1811, 0.375, 0.2083, 0.375, 0.7647, 0.375, 0.7445, 0.375, 0.7445, 0.375, 0.7647, 0.375, 0.7812, 0.375, 0.8125, 0.375, 0.8125, 0.375, 0.7812, 0.375, 0.1557, 0.375, 0.1344, 0.375, 0.1344, 0.375, 0.1557, 0.375, 0.2812, 0.375, 0.3125, 0.375, 0.3125, 0.375, 0.2812, 0.375, 0.5938, 0.375, 0.625, 0.375, 0.625, 0.375, 0.5938, 0.375, 0.375, 0.375, 0.4062, 0.375, 0.4062, 0.375, 0.375, 0.375, 0.5248, 0.375, 0.5002, 0.375, 0.5002, 0.375, 0.5248, 0.375, 0.6838, 0.375, 0.6515, 0.375, 0.6515, 0.375, 0.6838, 0.375, 0.2844, 0.375, 0.256, 0.375, 0.256, 0.375, 0.2844, 0.375, 0.256, 0.375, 0.2363, 0.375, 0.2363, 0.375, 0.256, 0.375, 0.2253, 0.375, 0.8496, 0.375, 1.0, 0.375, 0.03134, 0.375, 0.2844, 0.375, 0.256, 0.375, 0.25, 0.375, 0.2812, 0.375, 0.5248, 0.375, 0.5002, 0.375, 0.5, 0.375, 0.5312, 0.375, 0.7647, 0.375, 0.7445, 0.375, 0.75, 0.375, 0.7812, 0.375, 0.1811, 0.375, 0.1557, 0.375, 0.125, 0.375, 0.1562, 0.375, 0.6515, 0.375, 0.6196, 0.375, 0.625, 0.375, 0.6562, 0.375, 0.4131, 0.375, 0.3814, 0.375, 0.375, 0.375, 0.4062, 0.375, 0.8719, 0.375, 0.8477, 0.375, 0.875, 0.375, 0.9062, 0.375, 0.3495, 0.375, 0.3172, 0.375, 0.3125, 0.375, 0.3438, 0.375, 0.894, 0.375, 0.8907, 0.375, 0.9375, 0.375, 0.9688, 0.375, 0.8211, 0.375, 0.7932, 0.375, 0.8125, 0.375, 0.8438, 0.375, 0.4759, 0.375, 0.4446, 0.375, 0.4375, 0.375, 0.4688, 0.375, 0.7932, 0.375, 0.7647, 0.375, 0.7812, 0.375, 0.8125, 0.375, 0.5002, 0.375, 0.4759, 0.375, 0.4688, 0.375, 0.5, 0.375, 0.4446, 0.375, 0.4131, 0.375, 0.4062, 0.375, 0.4375, 0.375, 0.8477, 0.375, 0.8211, 0.375, 0.8438, 0.375, 0.875, 0.375, 0.8907, 0.375, 0.8719, 0.375, 0.9062, 0.375, 0.9375, 0.375, 0.3814, 0.375, 0.3495, 0.375, 0.3438, 0.375, 0.375, 0.375, 0.3172, 0.375, 0.2844, 0.375, 0.2812, 0.375, 0.3125, 0.375, 0.8496, 0.375, 0.894, 0.375, 0.9688, 0.375, 1.0, 0.375, 0.1344, 0.375, 0.1244, 0.375, 0.0625, 0.375, 0.09375, 0.375, 0.7165, 0.375, 0.6838, 0.375, 0.6875, 0.375, 0.7187, 0.375, 0.5878, 0.375, 0.5562, 0.375, 0.5625, 0.375, 0.5938, 0.375, 0.2363, 0.375, 0.2083, 0.375, 0.1875, 0.375, 0.2188, 0.375, 0.1244, 0.375, 0.2253, 0.375, 0.03134, 0.375, 0.0625, 0.375, 0.7445, 0.375, 0.7165, 0.375, 0.7187, 0.375, 0.75, 0.375, 0.5562, 0.375, 0.5248, 0.375, 0.5312, 0.375, 0.5625, 0.375, 0.256, 0.375, 0.2363, 0.375, 0.2188, 0.375, 0.25, 0.375, 0.6838, 0.375, 0.6515, 0.375, 0.6562, 0.375, 0.6875, 0.375, 0.1557, 0.375, 0.1344, 0.375, 0.09375, 0.375, 0.125, 0.375, 0.2083, 0.375, 0.1811, 0.375, 0.1562, 0.375, 0.1875, 0.375, 0.6196, 0.375, 0.5878, 0.375, 0.5938, 0.375, 0.625, 0.375, 0.9375, 0.375, 0.9688, 0.375, 0.9688, 0.375, 0.9375, 0.375, 0.25, 0.375, 0.2812, 0.375, 0.2812, 0.375, 0.25, 0.375, 0.6875, 0.375, 0.7187, 0.375, 0.7187, 0.375, 0.6875, 0.375, 0.8438, 0.375, 0.875, 0.375, 0.875, 0.375, 0.8438, 0.375, 0.4446, 0.375, 0.4131, 0.375, 0.4131, 0.375, 0.4446, 0.375, 0.8477, 0.375, 0.8211, 0.375, 0.8211, 0.375, 0.8477, 0.375, 0.8907, 0.375, 0.8719, 0.375, 0.8719, 0.375, 0.8907, 0.375, 0.5, 0.375, 0.5312, 0.375, 0.5312, 0.375, 0.5, 0.375, 0.3814, 0.375, 0.3495, 0.375, 0.3495, 0.375, 0.3814, 0.375, 0.3172, 0.375, 0.2844, 0.375, 0.2844, 0.375, 0.3172, 0.375, 0.1562, 0.375, 0.1875, 0.375, 0.1875, 0.375, 0.1562, 0.375, 0.8496, 0.375, 0.894, 0.375, 0.894, 0.375, 0.8496, 0.375, 0.75, 0.375, 0.7812, 0.375, 0.7812, 0.375, 0.75, 0.375, 0.1344, 0.375, 0.1244, 0.375, 0.1244, 0.375, 0.1344, 0.375, 0.8125, 0.375, 0.8438, 0.375, 0.8438, 0.375, 0.8125, 0.375, 0.6562, 0.375, 0.6875, 0.375, 0.6875, 0.375, 0.6562, 0.375, 0.9062, 0.375, 0.9375, 0.375, 0.9375, 0.375, 0.9062, 0.375, 0.7165, 0.375, 0.6838, 0.375, 0.6838, 0.375, 0.7165, 0.375, 0.125, 0.375, 0.1562, 0.375, 0.1562, 0.375, 0.125, 0.375, 0.09375, 0.375, 0.125, 0.375, 0.125, 0.375, 0.09375, 0.375, 0.5878, 0.375, 0.5562, 0.375, 0.5562, 0.375, 0.5878, 0.375, 0.4375, 0.375, 0.4688, 0.375, 0.4688, 0.375, 0.4375, 0.375, 0.5312, 0.375, 0.5625, 0.375, 0.5625, 0.375, 0.5312, 0.375, 0.3438, 0.375, 0.375, 0.375, 0.375, 0.375, 0.3438, 0.375, 0.2363, 0.375, 0.2083, 0.375, 0.2083, 0.375, 0.2363, 0.375, 0.625, 0.375, 0.6562, 0.375, 0.6562, 0.375, 0.625, 0.375, 0.2188, 0.375, 0.25, 0.375, 0.25, 0.375, 0.2188, 0.375, 0.1244, 0.375, 0.2253, 0.375, 0.2253, 0.375, 0.1244, 0.375, 0.7445, 0.375, 0.7165, 0.375, 0.7165, 0.375, 0.7445, 0.375, 0.5562, 0.375, 0.5248, 0.375, 0.5248, 0.375, 0.5562, 0.375, 0.2253, 0.375, 0.8496, 0.375, 0.8496, 0.375, 0.2253, 0.375, 0.03134, 0.375, 0.0625, 0.375, 0.0625, 0.375, 0.03134, 0.875, 0.5938, 0.875, 0.625, 0.875, 0.6562, 0.875, 0.6875, 0.875, 0.7187, 0.8438, 0.7187, 0.8125, 0.7187, 0.7812, 0.7187, 0.75, 0.7187, 0.7188, 0.7187, 0.6875, 0.7187, 0.6562, 0.7187, 0.625, 0.7187, 0.625, 0.6875, 0.625, 0.6562, 0.625, 0.625, 0.625, 0.5938, 0.625, 0.5625, 0.625, 0.5312, 0.625, 0.5, 0.6562, 0.5, 0.6875, 0.5, 0.7188, 0.5, 0.75, 0.5, 0.7812, 0.5, 0.8125, 0.5, 0.8438, 0.5, 0.875, 0.5, 0.875, 0.5312, 0.875, 0.5625, 0.5625, 0.0, 0.625, 0.0, 0.625, 0.25, 0.5625, 0.25, 0.5625, 0.25, 0.625, 0.25, 0.625, 0.5, 0.5625, 0.5, 0.5625, 0.5, 0.625, 0.5, 0.625, 0.75, 0.5625, 0.75, 0.5625, 0.75, 0.625, 0.75, 0.625, 1.0, 0.5625, 1.0, 0.125, 0.5, 0.375, 0.5, 0.375, 0.75, 0.125, 0.75, 0.625, 0.5, 0.875, 0.5, 0.875, 0.75, 0.625, 0.75, 0.375, 0.75, 0.4375, 0.75, 0.4375, 1.0, 0.375, 1.0, 0.4375, 0.75, 0.5, 0.75, 0.5, 1.0, 0.4375, 1.0, 0.5, 0.75, 0.5625, 0.75, 0.5625, 1.0, 0.5, 1.0, 0.375, 0.5, 0.4375, 0.5, 0.4375, 0.75, 0.375, 0.75, 0.4375, 0.5, 0.5, 0.5, 0.5, 0.75, 0.4375, 0.75, 0.5, 0.5, 0.5625, 0.5, 0.5625, 0.75, 0.5, 0.75, 0.375, 0.25, 0.4375, 0.25, 0.4375, 0.5, 0.375, 0.5, 0.4375, 0.25, 0.5, 0.25, 0.5, 0.5, 0.4375, 0.5, 0.5, 0.25, 0.5625, 0.25, 0.5625, 0.5, 0.5, 0.5, 0.375, 0.0, 0.4375, 0.0, 0.4375, 0.25, 0.375, 0.25, 0.4375, 0.0, 0.5, 0.0, 0.5, 0.25, 0.4375, 0.25, 0.5, 0.0, 0.5625, 0.0, 0.5625, 0.25, 0.5, 0.25, 0.375, 0.0, 0.625, 0.0, 0.625, 0.25, 0.375, 0.25, 0.375, 0.25, 0.625, 0.25, 0.625, 0.5, 0.375, 0.5, 0.375, 0.5, 0.625, 0.5, 0.625, 0.75, 0.375, 0.75, 0.375, 0.75, 0.625, 0.75, 0.625, 1.0, 0.375, 1.0, 0.125, 0.5, 0.375, 0.5, 0.375, 0.75, 0.125, 0.75, 0.625, 1.0, 0.625, 0.75, 0.625, 0.5, 0.625, 0.25, 0.375, 0.0, 0.625, 0.0, 0.625, 0.25, 0.375, 0.25, 0.375, 0.25, 0.625, 0.25, 0.625, 0.5, 0.375, 0.5, 0.375, 0.5, 0.625, 0.5, 0.625, 0.75, 0.375, 0.75, 0.375, 0.75, 0.625, 0.75, 0.625, 1.0, 0.375, 1.0, 0.125, 0.5, 0.375, 0.5, 0.375, 0.75, 0.125, 0.75, 0.375, 0.0, 0.625, 0.0, 0.625, 0.25, 0.375, 0.25, 0.375, 0.25, 0.625, 0.25, 0.625, 0.5, 0.375, 0.5, 0.375, 0.5, 0.625, 0.5, 0.625, 0.75, 0.375, 0.75, 0.375, 0.75, 0.625, 0.75, 0.625, 1.0, 0.375, 1.0, 0.125, 0.5, 0.375, 0.5, 0.375, 0.75, 0.125, 0.75, 0.625, 1.0, 0.625, 0.75, 0.625, 0.5, 0.625, 0.25, 0.375, 0.0, 0.625, 0.0, 0.625, 0.25, 0.375, 0.25, 0.375, 0.25, 0.625, 0.25, 0.625, 0.5, 0.375, 0.5, 0.375, 0.5, 0.625, 0.5, 0.625, 0.75, 0.375, 0.75, 0.375, 0.75, 0.625, 0.75, 0.625, 1.0, 0.375, 1.0, 0.125, 0.5, 0.375, 0.5, 0.375, 0.75, 0.125, 0.75, 0.375, 0.0, 0.625, 0.0, 0.625, 0.25, 0.375, 0.25, 0.375, 0.25, 0.625, 0.25, 0.625, 0.5, 0.375, 0.5, 0.375, 0.5, 0.625, 0.5, 0.625, 0.75, 0.375, 0.75, 0.375, 0.75, 0.625, 0.75, 0.625, 1.0, 0.375, 1.0, 0.125, 0.5, 0.375, 0.5, 0.375, 0.75, 0.125, 0.75, 0.625, 1.0, 0.625, 0.75, 0.625, 0.5, 0.625, 0.25, 0.375, 0.0, 0.625, 0.0, 0.625, 0.25, 0.375, 0.25, 0.375, 0.25, 0.625, 0.25, 0.625, 0.5, 0.375, 0.5, 0.375, 0.5, 0.625, 0.5, 0.625, 0.75, 0.375, 0.75, 0.375, 0.75, 0.625, 0.75, 0.625, 1.0, 0.375, 1.0, 0.125, 0.5, 0.375, 0.5, 0.375, 0.75, 0.125, 0.75, 0.375, 0.0, 0.625, 0.0, 0.625, 0.25, 0.375, 0.25, 0.375, 0.25, 0.625, 0.25, 0.625, 0.5, 0.375, 0.5, 0.375, 0.5, 0.625, 0.5, 0.625, 0.75, 0.375, 0.75, 0.375, 0.75, 0.625, 0.75, 0.625, 1.0, 0.375, 1.0, 0.125, 0.5, 0.375, 0.5, 0.375, 0.75, 0.125, 0.75, 0.625, 1.0, 0.625, 0.75, 0.625, 0.5, 0.625, 0.25, 0.375, 0.0, 0.625, 0.0, 0.625, 0.25, 0.375, 0.25, 0.375, 0.25, 0.625, 0.25, 0.625, 0.5, 0.375, 0.5, 0.375, 0.5, 0.625, 0.5, 0.625, 0.75, 0.375, 0.75, 0.375, 0.75, 0.625, 0.75, 0.625, 1.0, 0.375, 1.0, 0.125, 0.5, 0.375, 0.5, 0.375, 0.75, 0.125, 0.75])
me_cube.use_remesh_fix_poles = True
me_cube.use_remesh_preserve_attributes = False
me_cube.update()

# ---- objects
ob_table = bpy.data.objects.new('Table', me_cube_020)
ob_chair = bpy.data.objects.new('Chair', me_cube)

# ---- transforms, parenting, visibility, modifiers, constraints
ob_table.location = (-0.08037, 1.231, 0.4939)
ob_table.scale = (6.048, 0.6793, 0.196)
ob_chair.location = (0.0, 0.3285, 0.4536)
ob_chair.scale = (0.45, 0.45, 0.0496)

# ---- collection membership
col_collection.objects.link(ob_table)
col_collection.objects.link(ob_chair)

# ---- scene / render settings (as saved in the file)
scene.frame_start = 1; scene.frame_end = 250; scene.frame_set(1)
scene.render.engine = 'BLENDER_EEVEE_NEXT'
scene.cycles.sampling_pattern = 'TABULATED_SOBOL'
scene.cycles.use_light_tree = False
scene.view_settings.view_transform = 'Filmic'
bpy.context.view_layer.update()

# ---- added for rendering (the .blend has no active camera and no usable light): camera, sun
cam_auto = bpy.data.cameras.new('AutoCamera')
cam_auto.lens = 50.0
cam_auto.sensor_width = 36.0
cam_auto.clip_end = 1000.0
ob_auto_camera = bpy.data.objects.new('AutoCamera', cam_auto)
scene.collection.objects.link(ob_auto_camera)
ob_auto_camera.location = (2.17411, -1.81857, 2.26827)
ob_auto_camera.rotation_euler = (1.09748, -7.21219e-08, 0.694738)
scene.camera = ob_auto_camera
light_auto_sun = bpy.data.lights.new('AutoSun', 'SUN')
light_auto_sun.energy = 3.0
light_auto_sun.angle = 0.0523599
ob_auto_sun = bpy.data.objects.new('AutoSun', light_auto_sun)
scene.collection.objects.link(ob_auto_sun)
ob_auto_sun.rotation_euler = (0.872665, 0.174533, 0.523599)
bpy.context.view_layer.update()
